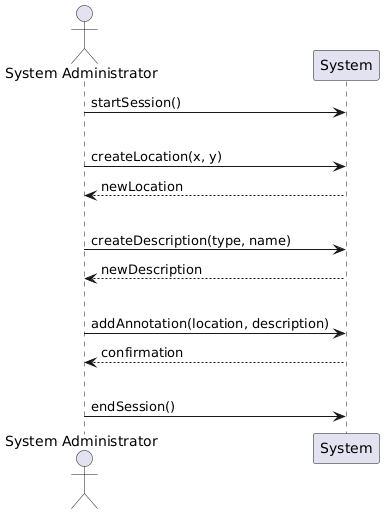

The diagram above was rendered by PlantUML. Its source (embedded in the PNG):
@startuml
scale 1
' skinparam style strictuml

' Create a System Sequence Diagram for the success scenario of Use Case Processing Annotations and identify System Operations.
hide empty members

actor SystemAdmin as "System Administrator"

participant System

SystemAdmin -> System: startSession()
|||
SystemAdmin -> System: createLocation(x, y)
SystemAdmin <-- System: newLocation
|||
SystemAdmin -> System: createDescription(type, name)
SystemAdmin <-- System: newDescription
|||
SystemAdmin -> System: addAnnotation(location, description)
SystemAdmin <-- System: confirmation
|||
SystemAdmin -> System: endSession()
@enduml